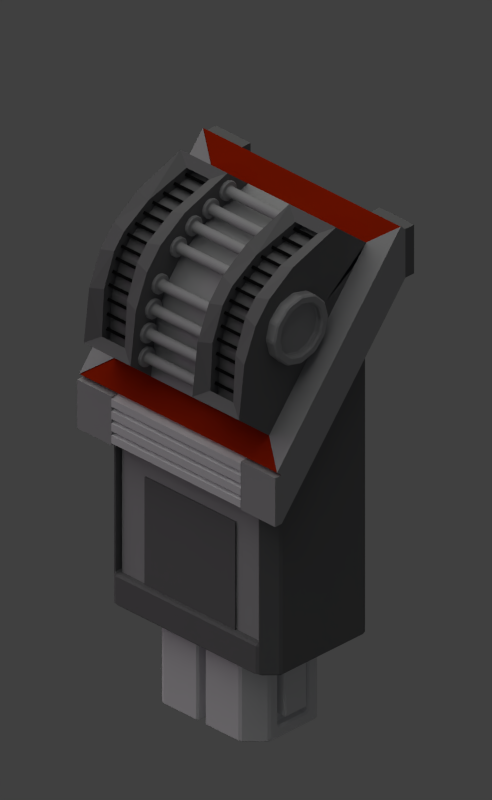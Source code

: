 # Source: nanite_limiter.blend  (saved by Blender 2.79.0; exported with 4.5.12 LTS)
import bpy
from mathutils import Matrix  # noqa: F401  (used for matrix-valued properties, if any)

bpy.ops.wm.read_factory_settings(use_empty=True)
scene = bpy.context.scene
scene.name = 'Scene'

# ---- collections
col_collection_1 = bpy.data.collections.new('Collection 1'); scene.collection.children.link(col_collection_1)

# ---- materials (node trees are filled in below, after node groups)
mat_material_004 = bpy.data.materials.new('Material.004')
mat_material_004.alpha_threshold = 0.0
mat_material_004.use_transparent_shadow = False
mat_material_004.diffuse_color = (0.4116, 0.4116, 0.4116, 1.0)
mat_material_004.roughness = 0.5
mat_material_006 = bpy.data.materials.new('Material.006')
mat_material_006.alpha_threshold = 0.0
mat_material_006.use_transparent_shadow = False
mat_material_006.roughness = 0.5
mat_material_003 = bpy.data.materials.new('Material.003')
mat_material_003.alpha_threshold = 0.0
mat_material_003.use_transparent_shadow = False
mat_material_003.diffuse_color = (0.1845, 0.1845, 0.1845, 1.0)
mat_material_003.roughness = 0.5
mat_material_003.line_color = (0.0, 0.0, 0.0, 1.0)
mat_material_001 = bpy.data.materials.new('Material.001')
mat_material_001.alpha_threshold = 0.0
mat_material_001.use_transparent_shadow = False
mat_material_001.diffuse_color = (0.005333, 0.005333, 0.005333, 1.0)
mat_material_001.roughness = 0.5
mat_material_001.specular_intensity = 0.2604
mat_material_001.line_color = (0.0, 0.0, 0.0, 1.0)
mat_material = bpy.data.materials.new('Material')
mat_material.alpha_threshold = 0.0
mat_material.use_transparent_shadow = False
mat_material.diffuse_color = (0.3694, 0.01778, 0.001009, 1.0)
mat_material.roughness = 0.5

# ---- material node trees

# ---- world
world_world = bpy.data.worlds.new('World'); scene.world = world_world
world_world.color = (0.05088, 0.05088, 0.05088)
world_world.use_sun_shadow = False
world_world.sun_shadow_jitter_overblur = 0.0
world_world.cycles.sampling_method = 'NONE'
world_world.cycles.sample_map_resolution = 256

# ---- cameras
cam_camera = bpy.data.cameras.new('Camera')
cam_camera.type = 'ORTHO'
cam_camera.clip_end = 100.0
cam_camera.lens = 35.0
cam_camera.sensor_width = 32.0
cam_camera.sensor_height = 18.0
cam_camera.ortho_scale = 3.0
cam_camera.dof.focus_distance = 0.0
cam_camera.dof.aperture_fstop = 128.0

# ---- lights
light_lamp_004 = bpy.data.lights.new('Lamp.004', 'POINT')
light_lamp_004.color = (0.4993, 0.6306, 1.0)
light_lamp_004.transmission_factor = 0.0
light_lamp_004.cutoff_distance = 30.0
light_lamp_004.use_shadow = False
light_lamp_004.energy = 20.0
light_lamp_004.shadow_buffer_clip_start = 1.001
light_lamp_004.shadow_soft_size = 1.0
light_lamp_004.shadow_maximum_resolution = 0.006
light_lamp_004.use_absolute_resolution = True
light_lamp_004.cycles.use_multiple_importance_sampling = False
light_lamp_001 = bpy.data.lights.new('Lamp.001', 'POINT')
light_lamp_001.color = (1.0, 0.448, 0.9342)
light_lamp_001.transmission_factor = 0.0
light_lamp_001.cutoff_distance = 30.0
light_lamp_001.energy = 100.0
light_lamp_001.shadow_buffer_clip_start = 1.001
light_lamp_001.shadow_soft_size = 1.0
light_lamp_001.shadow_maximum_resolution = 0.006
light_lamp_001.use_absolute_resolution = True
light_lamp_001.cycles.use_multiple_importance_sampling = False
light_sun = bpy.data.lights.new('Sun', 'SUN')
light_sun.transmission_factor = 0.0
light_sun.angle = 1.571
light_sun.energy = 1.0
light_sun.shadow_buffer_clip_start = 0.5
light_sun.shadow_soft_size = 1.0
light_sun.shadow_cascade_max_distance = 1000.0
light_sun.cycles.use_multiple_importance_sampling = False
light_lamp = bpy.data.lights.new('Lamp', 'POINT')
light_lamp.color = (0.8969, 1.0, 0.7172)
light_lamp.transmission_factor = 0.0
light_lamp.cutoff_distance = 30.0
light_lamp.energy = 100.0
light_lamp.shadow_buffer_clip_start = 1.001
light_lamp.shadow_soft_size = 1.0
light_lamp.shadow_maximum_resolution = 0.006
light_lamp.use_absolute_resolution = True
light_lamp.cycles.use_multiple_importance_sampling = False

# ---- meshes
me_cylinder_022 = bpy.data.meshes.new('Cylinder.022')
me_cylinder_022.from_pydata([(-6.878e-09, 0.0223, -0.1497), (-6.878e-09, 0.0223, 0.1497), (0.01115, 0.01931, 0.1497), (0.01115, 0.01931, -0.1497), (0.01931, 0.01115, 0.1497), (0.01931, 0.01115, -0.1497), (0.0223, -1.377e-07, 0.1497), (0.0223, -1.502e-07, -0.1497), (0.01931, -0.01115, 0.1497), (0.01931, -0.01115, -0.1497), (0.01115, -0.01931, 0.1497), (0.01115, -0.01931, -0.1497), (-3.512e-09, -0.0223, 0.1497), (-3.512e-09, -0.0223, -0.1497), (-0.01115, -0.01931, 0.1497), (-0.01115, -0.01931, -0.1497), (-0.01931, -0.01115, 0.1497), (-0.01931, -0.01115, -0.1497), (-0.0223, -1.471e-07, 0.1497), (-0.0223, -1.596e-07, -0.1497), (-0.01931, 0.01115, 0.1497), (-0.01931, 0.01115, -0.1497), (-0.01115, 0.01931, 0.1497), (-0.01115, 0.01931, -0.1497), (-6.583e-09, 0.04166, -0.225), (0.02083, 0.03608, -0.225), (0.02083, 0.03608, 0.225), (-6.583e-09, 0.04166, 0.225), (-6.583e-09, 0.04166, 0.1497), (0.02083, 0.03608, -0.1497), (0.03608, 0.02083, -0.225), (0.03608, 0.02083, 0.225), (0.03608, 0.02083, -0.1497), (0.04166, -1.486e-07, -0.225), (0.04166, -1.326e-07, 0.225), (0.04166, -1.465e-07, -0.1497), (0.03608, -0.02083, -0.225), (0.03608, -0.02083, 0.225), (0.03608, -0.02083, -0.1497), (0.02083, -0.03608, -0.225), (0.02083, -0.03608, 0.225), (0.02083, -0.03608, -0.1497), (-2.927e-10, -0.04166, -0.225), (-2.927e-10, -0.04166, 0.225), (-2.927e-10, -0.04166, -0.1497), (-0.02083, -0.03608, -0.225), (-0.02083, -0.03608, 0.225), (-0.02083, -0.03608, -0.1497), (-0.03608, -0.02083, -0.225), (-0.03608, -0.02083, 0.225), (-0.03608, -0.02083, -0.1497), (-0.04166, -1.661e-07, -0.225), (-0.04166, -1.501e-07, 0.225), (-0.04166, -1.64e-07, -0.1497), (-0.03608, 0.02083, -0.225), (-0.03608, 0.02083, 0.225), (-0.03608, 0.02083, -0.1497), (-0.02083, 0.03608, -0.225), (-0.02083, 0.03608, 0.225), (-0.02083, 0.03608, -0.1497), (-6.583e-09, 0.04166, -0.1497), (0.02083, 0.03608, 0.1497), (0.03608, 0.02083, 0.1497), (0.04166, -1.346e-07, 0.1497), (0.03608, -0.02083, 0.1497), (0.02083, -0.03608, 0.1497), (-2.927e-10, -0.04166, 0.1497), (-0.02083, -0.03608, 0.1497), (-0.03608, -0.02083, 0.1497), (-0.04166, -1.522e-07, 0.1497), (-0.03608, 0.02083, 0.1497), (-0.02083, 0.03608, 0.1497)], [], [(11, 13, 44, 41), (6, 4, 62, 63), (19, 21, 56, 53), (14, 12, 66, 67), (5, 7, 35, 32), (22, 20, 70, 71), (13, 15, 47, 44), (8, 6, 63, 64), (21, 23, 59, 56), (16, 14, 67, 68), (7, 9, 38, 35), (1, 22, 71, 28), (2, 1, 28, 61), (23, 22, 1, 0), (15, 17, 50, 47), (21, 20, 22, 23), (10, 8, 64, 65), (19, 18, 20, 21), (23, 0, 60, 59), (17, 16, 18, 19), (0, 3, 29, 60), (15, 14, 16, 17), (18, 16, 68, 69), (13, 12, 14, 15), (9, 11, 41, 38), (11, 10, 12, 13), (4, 2, 61, 62), (9, 8, 10, 11), (17, 19, 53, 50), (7, 6, 8, 9), (12, 10, 65, 66), (5, 4, 6, 7), (3, 5, 32, 29), (3, 2, 4, 5), (20, 18, 69, 70), (0, 1, 2, 3), (28, 27, 26, 61), (61, 26, 31, 62), (62, 31, 34, 63), (63, 34, 37, 64), (64, 37, 40, 65), (65, 40, 43, 66), (66, 43, 46, 67), (67, 46, 49, 68), (68, 49, 52, 69), (69, 52, 55, 70), (26, 27, 58, 55, 52, 49, 46, 43, 40, 37, 34, 31), (70, 55, 58, 71), (71, 58, 27, 28), (24, 25, 30, 33, 36, 39, 42, 45, 48, 51, 54, 57), (57, 59, 60, 24), (54, 56, 59, 57), (51, 53, 56, 54), (48, 50, 53, 51), (45, 47, 50, 48), (42, 44, 47, 45), (39, 41, 44, 42), (36, 38, 41, 39), (33, 35, 38, 36), (30, 32, 35, 33), (25, 29, 32, 30), (24, 60, 29, 25)])
me_cylinder_022.materials.append(mat_material_004)
me_cylinder_022.use_remesh_preserve_volume = False
me_cylinder_022.use_remesh_preserve_attributes = False
me_cylinder_022.use_mirror_vertex_groups = False
me_cylinder_022.update()
me_cylinder_021 = bpy.data.meshes.new('Cylinder.021')
me_cylinder_021.from_pydata([(-6.878e-09, 0.0223, -0.1497), (-6.878e-09, 0.0223, 0.1497), (0.01115, 0.01931, 0.1497), (0.01115, 0.01931, -0.1497), (0.01931, 0.01115, 0.1497), (0.01931, 0.01115, -0.1497), (0.0223, -1.377e-07, 0.1497), (0.0223, -1.502e-07, -0.1497), (0.01931, -0.01115, 0.1497), (0.01931, -0.01115, -0.1497), (0.01115, -0.01931, 0.1497), (0.01115, -0.01931, -0.1497), (-3.512e-09, -0.0223, 0.1497), (-3.512e-09, -0.0223, -0.1497), (-0.01115, -0.01931, 0.1497), (-0.01115, -0.01931, -0.1497), (-0.01931, -0.01115, 0.1497), (-0.01931, -0.01115, -0.1497), (-0.0223, -1.471e-07, 0.1497), (-0.0223, -1.596e-07, -0.1497), (-0.01931, 0.01115, 0.1497), (-0.01931, 0.01115, -0.1497), (-0.01115, 0.01931, 0.1497), (-0.01115, 0.01931, -0.1497), (-6.583e-09, 0.04166, -0.225), (0.02083, 0.03608, -0.225), (0.02083, 0.03608, 0.225), (-6.583e-09, 0.04166, 0.225), (-6.583e-09, 0.04166, 0.1497), (0.02083, 0.03608, -0.1497), (0.03608, 0.02083, -0.225), (0.03608, 0.02083, 0.225), (0.03608, 0.02083, -0.1497), (0.04166, -1.486e-07, -0.225), (0.04166, -1.326e-07, 0.225), (0.04166, -1.465e-07, -0.1497), (0.03608, -0.02083, -0.225), (0.03608, -0.02083, 0.225), (0.03608, -0.02083, -0.1497), (0.02083, -0.03608, -0.225), (0.02083, -0.03608, 0.225), (0.02083, -0.03608, -0.1497), (-2.927e-10, -0.04166, -0.225), (-2.927e-10, -0.04166, 0.225), (-2.927e-10, -0.04166, -0.1497), (-0.02083, -0.03608, -0.225), (-0.02083, -0.03608, 0.225), (-0.02083, -0.03608, -0.1497), (-0.03608, -0.02083, -0.225), (-0.03608, -0.02083, 0.225), (-0.03608, -0.02083, -0.1497), (-0.04166, -1.661e-07, -0.225), (-0.04166, -1.501e-07, 0.225), (-0.04166, -1.64e-07, -0.1497), (-0.03608, 0.02083, -0.225), (-0.03608, 0.02083, 0.225), (-0.03608, 0.02083, -0.1497), (-0.02083, 0.03608, -0.225), (-0.02083, 0.03608, 0.225), (-0.02083, 0.03608, -0.1497), (-6.583e-09, 0.04166, -0.1497), (0.02083, 0.03608, 0.1497), (0.03608, 0.02083, 0.1497), (0.04166, -1.346e-07, 0.1497), (0.03608, -0.02083, 0.1497), (0.02083, -0.03608, 0.1497), (-2.927e-10, -0.04166, 0.1497), (-0.02083, -0.03608, 0.1497), (-0.03608, -0.02083, 0.1497), (-0.04166, -1.522e-07, 0.1497), (-0.03608, 0.02083, 0.1497), (-0.02083, 0.03608, 0.1497)], [], [(11, 13, 44, 41), (6, 4, 62, 63), (19, 21, 56, 53), (14, 12, 66, 67), (5, 7, 35, 32), (22, 20, 70, 71), (13, 15, 47, 44), (8, 6, 63, 64), (21, 23, 59, 56), (16, 14, 67, 68), (7, 9, 38, 35), (1, 22, 71, 28), (2, 1, 28, 61), (23, 22, 1, 0), (15, 17, 50, 47), (21, 20, 22, 23), (10, 8, 64, 65), (19, 18, 20, 21), (23, 0, 60, 59), (17, 16, 18, 19), (0, 3, 29, 60), (15, 14, 16, 17), (18, 16, 68, 69), (13, 12, 14, 15), (9, 11, 41, 38), (11, 10, 12, 13), (4, 2, 61, 62), (9, 8, 10, 11), (17, 19, 53, 50), (7, 6, 8, 9), (12, 10, 65, 66), (5, 4, 6, 7), (3, 5, 32, 29), (3, 2, 4, 5), (20, 18, 69, 70), (0, 1, 2, 3), (28, 27, 26, 61), (61, 26, 31, 62), (62, 31, 34, 63), (63, 34, 37, 64), (64, 37, 40, 65), (65, 40, 43, 66), (66, 43, 46, 67), (67, 46, 49, 68), (68, 49, 52, 69), (69, 52, 55, 70), (26, 27, 58, 55, 52, 49, 46, 43, 40, 37, 34, 31), (70, 55, 58, 71), (71, 58, 27, 28), (24, 25, 30, 33, 36, 39, 42, 45, 48, 51, 54, 57), (57, 59, 60, 24), (54, 56, 59, 57), (51, 53, 56, 54), (48, 50, 53, 51), (45, 47, 50, 48), (42, 44, 47, 45), (39, 41, 44, 42), (36, 38, 41, 39), (33, 35, 38, 36), (30, 32, 35, 33), (25, 29, 32, 30), (24, 60, 29, 25)])
me_cylinder_021.materials.append(mat_material_004)
me_cylinder_021.use_remesh_preserve_volume = False
me_cylinder_021.use_remesh_preserve_attributes = False
me_cylinder_021.use_mirror_vertex_groups = False
me_cylinder_021.update()
me_cylinder_020 = bpy.data.meshes.new('Cylinder.020')
me_cylinder_020.from_pydata([(-6.878e-09, 0.0223, -0.1497), (-6.878e-09, 0.0223, 0.1497), (0.01115, 0.01931, 0.1497), (0.01115, 0.01931, -0.1497), (0.01931, 0.01115, 0.1497), (0.01931, 0.01115, -0.1497), (0.0223, -1.377e-07, 0.1497), (0.0223, -1.502e-07, -0.1497), (0.01931, -0.01115, 0.1497), (0.01931, -0.01115, -0.1497), (0.01115, -0.01931, 0.1497), (0.01115, -0.01931, -0.1497), (-3.512e-09, -0.0223, 0.1497), (-3.512e-09, -0.0223, -0.1497), (-0.01115, -0.01931, 0.1497), (-0.01115, -0.01931, -0.1497), (-0.01931, -0.01115, 0.1497), (-0.01931, -0.01115, -0.1497), (-0.0223, -1.471e-07, 0.1497), (-0.0223, -1.596e-07, -0.1497), (-0.01931, 0.01115, 0.1497), (-0.01931, 0.01115, -0.1497), (-0.01115, 0.01931, 0.1497), (-0.01115, 0.01931, -0.1497), (-6.583e-09, 0.04166, -0.225), (0.02083, 0.03608, -0.225), (0.02083, 0.03608, 0.225), (-6.583e-09, 0.04166, 0.225), (-6.583e-09, 0.04166, 0.1497), (0.02083, 0.03608, -0.1497), (0.03608, 0.02083, -0.225), (0.03608, 0.02083, 0.225), (0.03608, 0.02083, -0.1497), (0.04166, -1.486e-07, -0.225), (0.04166, -1.326e-07, 0.225), (0.04166, -1.465e-07, -0.1497), (0.03608, -0.02083, -0.225), (0.03608, -0.02083, 0.225), (0.03608, -0.02083, -0.1497), (0.02083, -0.03608, -0.225), (0.02083, -0.03608, 0.225), (0.02083, -0.03608, -0.1497), (-2.927e-10, -0.04166, -0.225), (-2.927e-10, -0.04166, 0.225), (-2.927e-10, -0.04166, -0.1497), (-0.02083, -0.03608, -0.225), (-0.02083, -0.03608, 0.225), (-0.02083, -0.03608, -0.1497), (-0.03608, -0.02083, -0.225), (-0.03608, -0.02083, 0.225), (-0.03608, -0.02083, -0.1497), (-0.04166, -1.661e-07, -0.225), (-0.04166, -1.501e-07, 0.225), (-0.04166, -1.64e-07, -0.1497), (-0.03608, 0.02083, -0.225), (-0.03608, 0.02083, 0.225), (-0.03608, 0.02083, -0.1497), (-0.02083, 0.03608, -0.225), (-0.02083, 0.03608, 0.225), (-0.02083, 0.03608, -0.1497), (-6.583e-09, 0.04166, -0.1497), (0.02083, 0.03608, 0.1497), (0.03608, 0.02083, 0.1497), (0.04166, -1.346e-07, 0.1497), (0.03608, -0.02083, 0.1497), (0.02083, -0.03608, 0.1497), (-2.927e-10, -0.04166, 0.1497), (-0.02083, -0.03608, 0.1497), (-0.03608, -0.02083, 0.1497), (-0.04166, -1.522e-07, 0.1497), (-0.03608, 0.02083, 0.1497), (-0.02083, 0.03608, 0.1497)], [], [(11, 13, 44, 41), (6, 4, 62, 63), (19, 21, 56, 53), (14, 12, 66, 67), (5, 7, 35, 32), (22, 20, 70, 71), (13, 15, 47, 44), (8, 6, 63, 64), (21, 23, 59, 56), (16, 14, 67, 68), (7, 9, 38, 35), (1, 22, 71, 28), (2, 1, 28, 61), (23, 22, 1, 0), (15, 17, 50, 47), (21, 20, 22, 23), (10, 8, 64, 65), (19, 18, 20, 21), (23, 0, 60, 59), (17, 16, 18, 19), (0, 3, 29, 60), (15, 14, 16, 17), (18, 16, 68, 69), (13, 12, 14, 15), (9, 11, 41, 38), (11, 10, 12, 13), (4, 2, 61, 62), (9, 8, 10, 11), (17, 19, 53, 50), (7, 6, 8, 9), (12, 10, 65, 66), (5, 4, 6, 7), (3, 5, 32, 29), (3, 2, 4, 5), (20, 18, 69, 70), (0, 1, 2, 3), (28, 27, 26, 61), (61, 26, 31, 62), (62, 31, 34, 63), (63, 34, 37, 64), (64, 37, 40, 65), (65, 40, 43, 66), (66, 43, 46, 67), (67, 46, 49, 68), (68, 49, 52, 69), (69, 52, 55, 70), (26, 27, 58, 55, 52, 49, 46, 43, 40, 37, 34, 31), (70, 55, 58, 71), (71, 58, 27, 28), (24, 25, 30, 33, 36, 39, 42, 45, 48, 51, 54, 57), (57, 59, 60, 24), (54, 56, 59, 57), (51, 53, 56, 54), (48, 50, 53, 51), (45, 47, 50, 48), (42, 44, 47, 45), (39, 41, 44, 42), (36, 38, 41, 39), (33, 35, 38, 36), (30, 32, 35, 33), (25, 29, 32, 30), (24, 60, 29, 25)])
me_cylinder_020.materials.append(mat_material_004)
me_cylinder_020.use_remesh_preserve_volume = False
me_cylinder_020.use_remesh_preserve_attributes = False
me_cylinder_020.use_mirror_vertex_groups = False
me_cylinder_020.update()
me_cube_070 = bpy.data.meshes.new('Cube.070')
me_cube_070.from_pydata([(-0.2863, -0.3793, -0.3038), (-0.2863, -0.3793, -0.1687), (-0.2863, 0.3793, -0.3038), (-0.2863, 0.3793, -0.1687), (0.2863, -0.3793, -0.3038), (0.2863, -0.3793, -0.1687), (0.2863, 0.3793, -0.3038), (0.2863, 0.3793, -0.1687), (-0.2863, 0.1264, -0.3038), (-0.2863, -0.1264, -0.3038), (-0.2863, -0.1264, -0.1687), (-0.2863, 0.1264, -0.1687), (0.2863, -0.1264, -0.3038), (0.2863, 0.1264, -0.3038), (0.2863, 0.1264, -0.1687), (0.2863, -0.1264, -0.1687), (-0.2049, 0.01742, -0.3038), (-0.2049, -0.01742, -0.3038), (0.2049, -0.01742, -0.3038), (0.2049, 0.01742, -0.3038), (-0.2049, -0.01742, -0.6959), (0.2049, 0.01742, -0.6959), (-0.2049, 0.01742, -0.6959), (0.2049, -0.01742, -0.6959), (-0.1258, 0.2851, -0.3038), (-0.2049, 0.2059, -0.3038), (-0.2567, 0.345, -0.3038), (-0.2049, -0.2059, -0.3038), (-0.1258, -0.2851, -0.3038), (-0.2567, -0.345, -0.3038), (0.2049, 0.2059, -0.3038), (0.1258, 0.2851, -0.3038), (0.2567, 0.345, -0.3038), (0.1258, -0.2851, -0.3038), (0.2049, -0.2059, -0.3038), (0.2567, -0.345, -0.3038), (-0.1258, -0.2851, -0.6959), (-0.2049, -0.2059, -0.6959), (0.1258, 0.2851, -0.6959), (0.2049, 0.2059, -0.6959), (-0.2049, 0.2059, -0.6959), (-0.1258, 0.2851, -0.6959), (0.2049, -0.2059, -0.6959), (0.1258, -0.2851, -0.6959), (-0.2218, -0.4429, -0.3038), (-0.2218, -0.4429, -0.1687), (-0.2218, 0.4429, -0.1687), (-0.2218, 0.4429, -0.3038), (0.2218, 0.4429, -0.3038), (0.2218, 0.4429, -0.1687), (0.2218, -0.4429, -0.1687), (0.2218, -0.4429, -0.3038), (-0.2863, 0.3793, 0.5964), (0.2863, 0.3793, 1.123), (0.2863, -0.3793, 1.123), (-0.2863, -0.3793, 0.5964), (-0.2218, 0.4429, 0.5964), (0.2218, 0.4429, 1.123), (0.2218, -0.4429, 1.123), (-0.2218, -0.4429, 0.5964), (-0.07784, -0.2851, -0.6437), (-0.07784, -0.2851, -0.3559), (0.07784, -0.2851, -0.3559), (0.07784, -0.2851, -0.6437), (-0.07784, 0.2851, -0.3559), (-0.07784, 0.2851, -0.6437), (0.07784, 0.2851, -0.6437), (0.07784, 0.2851, -0.3559), (-0.07784, -0.244, -0.6437), (-0.07784, -0.244, -0.3559), (0.07784, -0.244, -0.3559), (0.07784, -0.244, -0.6437), (-0.07784, 0.244, -0.3559), (-0.07784, 0.244, -0.6437), (0.07784, 0.244, -0.6437), (0.07784, 0.244, -0.3559), (-0.05934, -0.244, -0.6095), (-0.05934, -0.244, -0.3901), (0.05934, -0.244, -0.3901), (0.05934, -0.244, -0.6095), (-0.05934, 0.244, -0.3901), (-0.05934, 0.244, -0.6095), (0.05934, 0.244, -0.6095), (0.05934, 0.244, -0.3901), (-0.05934, -0.301, -0.6095), (-0.05934, -0.301, -0.3901), (0.05934, -0.301, -0.3901), (0.05934, -0.301, -0.6095), (-0.05934, 0.301, -0.3901), (-0.05934, 0.301, -0.6095), (0.05934, 0.301, -0.6095), (0.05934, 0.301, -0.3901)], [], [(8, 11, 3, 2), (0, 4, 51, 44), (12, 15, 5, 4), (1, 0, 44, 45), (0, 9, 17, 27, 29), (15, 10, 1, 5), (20, 23, 42, 43, 36, 37), (8, 2, 26, 25, 16), (16, 25, 40, 22), (18, 34, 42, 23), (12, 4, 35, 34, 18), (13, 12, 18, 19), (36, 43, 63, 60), (9, 8, 16, 17), (4, 0, 29, 28, 33, 35), (16, 19, 18, 17), (7, 3, 11, 14), (14, 11, 10, 15), (6, 7, 14, 13), (13, 14, 15, 12), (0, 1, 10, 9), (9, 10, 11, 8), (40, 41, 38, 39, 21, 22), (27, 17, 20, 37), (17, 18, 23, 20), (30, 19, 21, 39), (2, 6, 32, 31, 24, 26), (19, 16, 22, 21), (6, 13, 19, 30, 32), (24, 25, 26), (27, 28, 29), (30, 31, 32), (33, 34, 35), (36, 28, 27, 37), (33, 43, 42, 34), (24, 41, 40, 25), (30, 39, 38, 31), (43, 33, 62, 63), (47, 46, 49, 48), (51, 50, 45, 44), (7, 6, 48, 49), (6, 2, 47, 48), (45, 50, 58, 59), (4, 5, 50, 51), (1, 45, 59, 55), (2, 3, 46, 47), (54, 55, 59, 58), (52, 53, 57, 56), (50, 5, 54, 58), (49, 46, 56, 57), (7, 49, 57, 53), (5, 1, 55, 54), (46, 3, 52, 56), (3, 7, 53, 52), (61, 60, 68, 69), (65, 64, 72, 73), (24, 31, 67, 64), (28, 36, 60, 61), (41, 24, 64, 65), (38, 41, 65, 66), (33, 28, 61, 62), (31, 38, 66, 67), (60, 63, 71, 68), (66, 65, 73, 74), (67, 66, 74, 75), (63, 62, 70, 71), (62, 61, 69, 70), (64, 67, 75, 72), (71, 70, 78, 79), (75, 74, 82, 83), (74, 73, 81, 82), (68, 71, 79, 76), (69, 68, 76, 77), (73, 72, 80, 81), (72, 75, 83, 80), (70, 69, 77, 78), (80, 83, 91, 88), (78, 77, 85, 86), (86, 85, 84, 87), (88, 91, 90, 89), (81, 80, 88, 89), (77, 76, 84, 85), (76, 79, 87, 84), (82, 81, 89, 90), (83, 82, 90, 91), (79, 78, 86, 87)])
me_cube_070.polygons.foreach_set('material_index', [1, 1, 1, 1, 1, 1, 0, 1, 0, 0, 1, 1, 0, 1, 1, 0, 1, 1, 1, 1, 1, 1, 0, 0, 0, 0, 1, 0, 1, 0, 0, 0, 0, 0, 0, 0, 0, 0, 1, 1, 1, 1, 1, 1, 1, 1, 1, 1, 1, 1, 1, 1, 1, 1, 0, 0, 1, 0, 0, 0, 1, 0, 0, 0, 0, 0, 1, 1, 0, 0, 0, 0, 0, 0, 1, 1, 1, 1, 0, 0, 0, 0, 0, 0, 0, 0])
me_cube_070.materials.append(mat_material_006)
me_cube_070.materials.append(mat_material_003)
me_cube_070.use_remesh_preserve_volume = False
me_cube_070.use_remesh_preserve_attributes = False
me_cube_070.use_mirror_vertex_groups = False
me_cube_070.update()
me_cylinder_023 = bpy.data.meshes.new('Cylinder.023')
me_cylinder_023.from_pydata([(-7.193e-09, 0.1454, -0.04885), (-7.193e-09, 0.1454, 0.04885), (0.07268, 0.1259, -0.04885), (0.07268, 0.1259, 0.04885), (0.1259, 0.07268, -0.04885), (0.1259, 0.07268, 0.04885), (0.1454, -1.401e-07, -0.04885), (0.1454, -1.485e-07, 0.04885), (0.1259, -0.07268, -0.04885), (0.1259, -0.07268, 0.04885), (0.07268, -0.1259, -0.04885), (0.07268, -0.1259, 0.04885), (1.476e-08, -0.1454, -0.04885), (1.476e-08, -0.1454, 0.04885), (-0.07268, -0.1259, -0.04885), (-0.07268, -0.1259, 0.04885), (-0.1259, -0.07268, -0.04885), (-0.1259, -0.07268, 0.04885), (-0.1454, -2.013e-07, -0.04885), (-0.1454, -2.097e-07, 0.04885), (-0.1259, 0.07268, -0.04885), (-0.1259, 0.07268, 0.04885), (-0.07268, 0.1259, -0.04885), (-0.07268, 0.1259, 0.04885), (0.055, 0.09526, 0.04885), (-7.665e-09, 0.11, 0.04885), (0.09526, 0.055, 0.04885), (0.11, -1.536e-07, 0.04885), (0.09526, -0.055, 0.04885), (0.055, -0.09526, 0.04885), (8.944e-09, -0.11, 0.04885), (-0.055, -0.09526, 0.04885), (-0.09526, -0.055, 0.04885), (-0.11, -2e-07, 0.04885), (-0.09526, 0.055, 0.04885), (-0.055, 0.09526, 0.04885), (0.055, 0.09526, 0.0207), (-7.806e-09, 0.11, 0.0207), (0.09526, 0.055, 0.0207), (0.11, -1.591e-07, 0.0207), (0.09526, -0.055, 0.0207), (0.055, -0.09526, 0.0207), (8.803e-09, -0.11, 0.0207), (-0.055, -0.09526, 0.0207), (-0.09526, -0.055, 0.0207), (-0.11, -2.055e-07, 0.0207), (-0.09526, 0.055, 0.0207), (-0.055, 0.09526, 0.0207)], [], [(0, 1, 3, 2), (2, 3, 5, 4), (4, 5, 7, 6), (6, 7, 9, 8), (8, 9, 11, 10), (10, 11, 13, 12), (12, 13, 15, 14), (14, 15, 17, 16), (16, 17, 19, 18), (18, 19, 21, 20), (23, 21, 34, 35), (20, 21, 23, 22), (22, 23, 1, 0), (0, 2, 4, 6, 8, 10, 12, 14, 16, 18, 20, 22), (28, 27, 39, 40), (5, 3, 24, 26), (21, 19, 33, 34), (19, 17, 32, 33), (17, 15, 31, 32), (15, 13, 30, 31), (13, 11, 29, 30), (11, 9, 28, 29), (9, 7, 27, 28), (1, 23, 35, 25), (3, 1, 25, 24), (7, 5, 26, 27), (36, 37, 47, 46, 45, 44, 43, 42, 41, 40, 39, 38), (35, 34, 46, 47), (24, 25, 37, 36), (32, 31, 43, 44), (29, 28, 40, 41), (25, 35, 47, 37), (26, 24, 36, 38), (33, 32, 44, 45), (30, 29, 41, 42), (27, 26, 38, 39), (34, 33, 45, 46), (31, 30, 42, 43)])
me_cylinder_023.materials.append(mat_material_004)
me_cylinder_023.use_remesh_preserve_volume = False
me_cylinder_023.use_remesh_preserve_attributes = False
me_cylinder_023.use_mirror_vertex_groups = False
me_cylinder_023.update()
me_cylinder_018 = bpy.data.meshes.new('Cylinder.018')
me_cylinder_018.from_pydata([(-6.878e-09, 0.0223, -0.1497), (-6.878e-09, 0.0223, 0.1497), (0.01115, 0.01931, 0.1497), (0.01115, 0.01931, -0.1497), (0.01931, 0.01115, 0.1497), (0.01931, 0.01115, -0.1497), (0.0223, -1.377e-07, 0.1497), (0.0223, -1.502e-07, -0.1497), (0.01931, -0.01115, 0.1497), (0.01931, -0.01115, -0.1497), (0.01115, -0.01931, 0.1497), (0.01115, -0.01931, -0.1497), (-3.512e-09, -0.0223, 0.1497), (-3.512e-09, -0.0223, -0.1497), (-0.01115, -0.01931, 0.1497), (-0.01115, -0.01931, -0.1497), (-0.01931, -0.01115, 0.1497), (-0.01931, -0.01115, -0.1497), (-0.0223, -1.471e-07, 0.1497), (-0.0223, -1.596e-07, -0.1497), (-0.01931, 0.01115, 0.1497), (-0.01931, 0.01115, -0.1497), (-0.01115, 0.01931, 0.1497), (-0.01115, 0.01931, -0.1497), (-6.583e-09, 0.04166, -0.225), (0.02083, 0.03608, -0.225), (0.02083, 0.03608, 0.225), (-6.583e-09, 0.04166, 0.225), (-6.583e-09, 0.04166, 0.1497), (0.02083, 0.03608, -0.1497), (0.03608, 0.02083, -0.225), (0.03608, 0.02083, 0.225), (0.03608, 0.02083, -0.1497), (0.04166, -1.486e-07, -0.225), (0.04166, -1.326e-07, 0.225), (0.04166, -1.465e-07, -0.1497), (0.03608, -0.02083, -0.225), (0.03608, -0.02083, 0.225), (0.03608, -0.02083, -0.1497), (0.02083, -0.03608, -0.225), (0.02083, -0.03608, 0.225), (0.02083, -0.03608, -0.1497), (-2.927e-10, -0.04166, -0.225), (-2.927e-10, -0.04166, 0.225), (-2.927e-10, -0.04166, -0.1497), (-0.02083, -0.03608, -0.225), (-0.02083, -0.03608, 0.225), (-0.02083, -0.03608, -0.1497), (-0.03608, -0.02083, -0.225), (-0.03608, -0.02083, 0.225), (-0.03608, -0.02083, -0.1497), (-0.04166, -1.661e-07, -0.225), (-0.04166, -1.501e-07, 0.225), (-0.04166, -1.64e-07, -0.1497), (-0.03608, 0.02083, -0.225), (-0.03608, 0.02083, 0.225), (-0.03608, 0.02083, -0.1497), (-0.02083, 0.03608, -0.225), (-0.02083, 0.03608, 0.225), (-0.02083, 0.03608, -0.1497), (-6.583e-09, 0.04166, -0.1497), (0.02083, 0.03608, 0.1497), (0.03608, 0.02083, 0.1497), (0.04166, -1.346e-07, 0.1497), (0.03608, -0.02083, 0.1497), (0.02083, -0.03608, 0.1497), (-2.927e-10, -0.04166, 0.1497), (-0.02083, -0.03608, 0.1497), (-0.03608, -0.02083, 0.1497), (-0.04166, -1.522e-07, 0.1497), (-0.03608, 0.02083, 0.1497), (-0.02083, 0.03608, 0.1497)], [], [(11, 13, 44, 41), (6, 4, 62, 63), (19, 21, 56, 53), (14, 12, 66, 67), (5, 7, 35, 32), (22, 20, 70, 71), (13, 15, 47, 44), (8, 6, 63, 64), (21, 23, 59, 56), (16, 14, 67, 68), (7, 9, 38, 35), (1, 22, 71, 28), (2, 1, 28, 61), (23, 22, 1, 0), (15, 17, 50, 47), (21, 20, 22, 23), (10, 8, 64, 65), (19, 18, 20, 21), (23, 0, 60, 59), (17, 16, 18, 19), (0, 3, 29, 60), (15, 14, 16, 17), (18, 16, 68, 69), (13, 12, 14, 15), (9, 11, 41, 38), (11, 10, 12, 13), (4, 2, 61, 62), (9, 8, 10, 11), (17, 19, 53, 50), (7, 6, 8, 9), (12, 10, 65, 66), (5, 4, 6, 7), (3, 5, 32, 29), (3, 2, 4, 5), (20, 18, 69, 70), (0, 1, 2, 3), (28, 27, 26, 61), (61, 26, 31, 62), (62, 31, 34, 63), (63, 34, 37, 64), (64, 37, 40, 65), (65, 40, 43, 66), (66, 43, 46, 67), (67, 46, 49, 68), (68, 49, 52, 69), (69, 52, 55, 70), (26, 27, 58, 55, 52, 49, 46, 43, 40, 37, 34, 31), (70, 55, 58, 71), (71, 58, 27, 28), (24, 25, 30, 33, 36, 39, 42, 45, 48, 51, 54, 57), (57, 59, 60, 24), (54, 56, 59, 57), (51, 53, 56, 54), (48, 50, 53, 51), (45, 47, 50, 48), (42, 44, 47, 45), (39, 41, 44, 42), (36, 38, 41, 39), (33, 35, 38, 36), (30, 32, 35, 33), (25, 29, 32, 30), (24, 60, 29, 25)])
me_cylinder_018.materials.append(mat_material_004)
me_cylinder_018.use_remesh_preserve_volume = False
me_cylinder_018.use_remesh_preserve_attributes = False
me_cylinder_018.use_mirror_vertex_groups = False
me_cylinder_018.update()
me_cube_071 = bpy.data.meshes.new('Cube.071')
me_cube_071.from_pydata([(-0.006047, -0.1032, -0.1032), (-0.006047, -0.1032, 0.1032), (-0.006047, 0.1032, -0.1032), (-0.006047, 0.1032, 0.1032), (0.006047, -0.1032, -0.1032), (0.006047, -0.1032, 0.1032), (0.006047, 0.1032, -0.1032), (0.006047, 0.1032, 0.1032), (-0.05605, -0.1032, -0.1032), (-0.05605, -0.1032, 0.1032), (-0.05605, 0.1032, -0.1032), (-0.05605, 0.1032, 0.1032), (-0.04395, -0.1032, -0.1032), (-0.04395, -0.1032, 0.1032), (-0.04395, 0.1032, -0.1032), (-0.04395, 0.1032, 0.1032), (-0.106, -0.1032, -0.1032), (-0.106, -0.1032, 0.1032), (-0.106, 0.1032, -0.1032), (-0.106, 0.1032, 0.1032), (-0.09395, -0.1032, -0.1032), (-0.09395, -0.1032, 0.1032), (-0.09395, 0.1032, -0.1032), (-0.09395, 0.1032, 0.1032), (-0.156, -0.1032, -0.1032), (-0.156, -0.1032, 0.1032), (-0.156, 0.1032, -0.1032), (-0.156, 0.1032, 0.1032), (-0.144, -0.1032, -0.1032), (-0.144, -0.1032, 0.1032), (-0.144, 0.1032, -0.1032), (-0.144, 0.1032, 0.1032), (-0.206, -0.1032, -0.1032), (-0.206, -0.1032, 0.1032), (-0.206, 0.1032, -0.1032), (-0.206, 0.1032, 0.1032), (-0.194, -0.1032, -0.1032), (-0.194, -0.1032, 0.1032), (-0.194, 0.1032, -0.1032), (-0.194, 0.1032, 0.1032), (-0.256, -0.1032, -0.1032), (-0.256, -0.1032, 0.1032), (-0.256, 0.1032, -0.1032), (-0.256, 0.1032, 0.1032), (-0.244, -0.1032, -0.1032), (-0.244, -0.1032, 0.1032), (-0.244, 0.1032, -0.1032), (-0.244, 0.1032, 0.1032), (-0.306, -0.1032, -0.1032), (-0.306, -0.1032, 0.1032), (-0.306, 0.1032, -0.1032), (-0.306, 0.1032, 0.1032), (-0.294, -0.1032, -0.1032), (-0.294, -0.1032, 0.1032), (-0.294, 0.1032, -0.1032), (-0.294, 0.1032, 0.1032), (-0.356, -0.1032, -0.1032), (-0.356, -0.1032, 0.1032), (-0.356, 0.1032, -0.1032), (-0.356, 0.1032, 0.1032), (-0.344, -0.1032, -0.1032), (-0.344, -0.1032, 0.1032), (-0.344, 0.1032, -0.1032), (-0.344, 0.1032, 0.1032), (-0.406, -0.1032, -0.1032), (-0.406, -0.1032, 0.1032), (-0.406, 0.1032, -0.1032), (-0.406, 0.1032, 0.1032), (-0.394, -0.1032, -0.1032), (-0.394, -0.1032, 0.1032), (-0.394, 0.1032, -0.1032), (-0.394, 0.1032, 0.1032), (-0.456, -0.1032, -0.1032), (-0.456, -0.1032, 0.1032), (-0.456, 0.1032, -0.1032), (-0.456, 0.1032, 0.1032), (-0.444, -0.1032, -0.1032), (-0.444, -0.1032, 0.1032), (-0.444, 0.1032, -0.1032), (-0.444, 0.1032, 0.1032), (-0.506, -0.1032, -0.1032), (-0.506, -0.1032, 0.1032), (-0.506, 0.1032, -0.1032), (-0.506, 0.1032, 0.1032), (-0.494, -0.1032, -0.1032), (-0.494, -0.1032, 0.1032), (-0.494, 0.1032, -0.1032), (-0.494, 0.1032, 0.1032), (-0.556, -0.1032, -0.1032), (-0.556, -0.1032, 0.1032), (-0.556, 0.1032, -0.1032), (-0.556, 0.1032, 0.1032), (-0.544, -0.1032, -0.1032), (-0.544, -0.1032, 0.1032), (-0.544, 0.1032, -0.1032), (-0.544, 0.1032, 0.1032), (-0.606, -0.1032, -0.1032), (-0.606, -0.1032, 0.1032), (-0.606, 0.1032, -0.1032), (-0.606, 0.1032, 0.1032), (-0.594, -0.1032, -0.1032), (-0.594, -0.1032, 0.1032), (-0.594, 0.1032, -0.1032), (-0.594, 0.1032, 0.1032), (-0.656, -0.1032, -0.1032), (-0.656, -0.1032, 0.1032), (-0.656, 0.1032, -0.1032), (-0.656, 0.1032, 0.1032), (-0.644, -0.1032, -0.1032), (-0.644, -0.1032, 0.1032), (-0.644, 0.1032, -0.1032), (-0.644, 0.1032, 0.1032), (-0.05605, -0.1032, 0.1395), (-0.05605, 0.1032, 0.1395), (-0.04395, 0.1032, 0.1395), (-0.04395, -0.1032, 0.1395), (-0.106, -0.1032, 0.1714), (-0.106, 0.1032, 0.1714), (-0.09395, 0.1032, 0.1714), (-0.09395, -0.1032, 0.1714), (-0.156, -0.1032, 0.2034), (-0.156, 0.1032, 0.2034), (-0.144, 0.1032, 0.2034), (-0.144, -0.1032, 0.2034), (-0.206, -0.1032, 0.2245), (-0.206, 0.1032, 0.2245), (-0.194, 0.1032, 0.2245), (-0.194, -0.1032, 0.2245), (-0.256, -0.1032, 0.2398), (-0.256, 0.1032, 0.2398), (-0.244, 0.1032, 0.2398), (-0.244, -0.1032, 0.2398), (-0.306, -0.1032, 0.2529), (-0.306, 0.1032, 0.2529), (-0.294, 0.1032, 0.2529), (-0.294, -0.1032, 0.2529), (-0.356, -0.1032, 0.2529), (-0.356, 0.1032, 0.2529), (-0.344, 0.1032, 0.2529), (-0.344, -0.1032, 0.2529), (-0.406, -0.1032, 0.2483), (-0.406, 0.1032, 0.2483), (-0.394, 0.1032, 0.2483), (-0.394, -0.1032, 0.2483), (-0.456, -0.1032, 0.2291), (-0.456, 0.1032, 0.2291), (-0.444, 0.1032, 0.2291), (-0.444, -0.1032, 0.2291), (-0.506, -0.1032, 0.2137), (-0.506, 0.1032, 0.2137), (-0.494, 0.1032, 0.2137), (-0.494, -0.1032, 0.2137), (-0.556, -0.1032, 0.1784), (-0.556, 0.1032, 0.1784), (-0.544, 0.1032, 0.1784), (-0.544, -0.1032, 0.1784), (-0.606, -0.1032, 0.1415), (-0.606, 0.1032, 0.1415), (-0.594, 0.1032, 0.1415), (-0.594, -0.1032, 0.1415)], [], [(0, 1, 3, 2), (2, 3, 7, 6), (6, 7, 5, 4), (4, 5, 1, 0), (2, 6, 4, 0), (7, 3, 1, 5), (8, 9, 11, 10), (10, 11, 15, 14), (14, 15, 13, 12), (12, 13, 9, 8), (10, 14, 12, 8), (15, 11, 113, 114), (16, 17, 19, 18), (18, 19, 23, 22), (22, 23, 21, 20), (20, 21, 17, 16), (18, 22, 20, 16), (21, 23, 118, 119), (24, 25, 27, 26), (26, 27, 31, 30), (30, 31, 29, 28), (28, 29, 25, 24), (26, 30, 28, 24), (25, 29, 123, 120), (32, 33, 35, 34), (34, 35, 39, 38), (38, 39, 37, 36), (36, 37, 33, 32), (34, 38, 36, 32), (37, 39, 126, 127), (40, 41, 43, 42), (42, 43, 47, 46), (46, 47, 45, 44), (44, 45, 41, 40), (42, 46, 44, 40), (47, 43, 129, 130), (48, 49, 51, 50), (50, 51, 55, 54), (54, 55, 53, 52), (52, 53, 49, 48), (50, 54, 52, 48), (53, 55, 134, 135), (56, 57, 59, 58), (58, 59, 63, 62), (62, 63, 61, 60), (60, 61, 57, 56), (58, 62, 60, 56), (63, 59, 137, 138), (64, 65, 67, 66), (66, 67, 71, 70), (70, 71, 69, 68), (68, 69, 65, 64), (66, 70, 68, 64), (67, 65, 140, 141), (72, 73, 75, 74), (74, 75, 79, 78), (78, 79, 77, 76), (76, 77, 73, 72), (74, 78, 76, 72), (79, 75, 145, 146), (80, 81, 83, 82), (82, 83, 87, 86), (86, 87, 85, 84), (84, 85, 81, 80), (82, 86, 84, 80), (83, 81, 148, 149), (88, 89, 91, 90), (90, 91, 95, 94), (94, 95, 93, 92), (92, 93, 89, 88), (90, 94, 92, 88), (93, 95, 154, 155), (96, 97, 99, 98), (98, 99, 103, 102), (102, 103, 101, 100), (100, 101, 97, 96), (98, 102, 100, 96), (99, 97, 156, 157), (104, 105, 107, 106), (106, 107, 111, 110), (110, 111, 109, 108), (108, 109, 105, 104), (106, 110, 108, 104), (111, 107, 105, 109), (114, 113, 112, 115), (13, 15, 114, 115), (11, 9, 112, 113), (9, 13, 115, 112), (118, 117, 116, 119), (19, 17, 116, 117), (17, 21, 119, 116), (23, 19, 117, 118), (122, 121, 120, 123), (31, 27, 121, 122), (29, 31, 122, 123), (27, 25, 120, 121), (126, 125, 124, 127), (35, 33, 124, 125), (33, 37, 127, 124), (39, 35, 125, 126), (130, 129, 128, 131), (45, 47, 130, 131), (43, 41, 128, 129), (41, 45, 131, 128), (134, 133, 132, 135), (51, 49, 132, 133), (49, 53, 135, 132), (55, 51, 133, 134), (138, 137, 136, 139), (61, 63, 138, 139), (59, 57, 136, 137), (57, 61, 139, 136), (142, 141, 140, 143), (65, 69, 143, 140), (71, 67, 141, 142), (69, 71, 142, 143), (146, 145, 144, 147), (77, 79, 146, 147), (75, 73, 144, 145), (73, 77, 147, 144), (150, 149, 148, 151), (81, 85, 151, 148), (87, 83, 149, 150), (85, 87, 150, 151), (154, 153, 152, 155), (91, 89, 152, 153), (89, 93, 155, 152), (95, 91, 153, 154), (158, 157, 156, 159), (97, 101, 159, 156), (103, 99, 157, 158), (101, 103, 158, 159)])
me_cube_071.materials.append(mat_material_001)
me_cube_071.use_remesh_preserve_volume = False
me_cube_071.use_remesh_preserve_attributes = False
me_cube_071.use_mirror_vertex_groups = False
me_cube_071.update()
me_cylinder_012 = bpy.data.meshes.new('Cylinder.012')
me_cylinder_012.from_pydata([(0.1914, 0.6592, 0.8225), (0.1914, -0.07615, 0.8225), (-0.2681, 0.6592, 0.2634), (-0.2681, -0.07615, 0.2634), (0.1914, 0.6592, -0.469), (0.1914, -0.07615, -0.469), (-0.2681, 0.6592, -0.469), (-0.2681, -0.07615, -0.469), (0.2895, 0.8162, 0.9419), (0.2895, -0.2332, 0.9419), (-0.3663, 0.8162, 0.144), (-0.3663, -0.2332, 0.144), (0.2895, 0.8162, 1.153), (0.2895, -0.2332, 1.153), (-0.3663, 0.8162, 0.3548), (-0.3663, -0.2332, 0.3548), (0.2187, 0.7029, 1.067), (0.2187, -0.1198, 1.067), (-0.2954, 0.7029, 0.441), (-0.2954, -0.1198, 0.441), (0.1914, -0.07615, 0.6073), (0.1914, -0.07615, 0.392), (0.1914, -0.07615, 0.1768), (0.1914, -0.07615, -0.03847), (0.1914, -0.07615, -0.2537), (-0.2681, -0.07615, -0.3469), (-0.2681, -0.07615, -0.2249), (-0.2681, -0.07615, -0.1028), (-0.2681, -0.07615, 0.01927), (-0.2681, -0.07615, 0.1413), (-0.2681, 0.6592, -0.3469), (-0.2681, 0.6592, -0.2249), (-0.2681, 0.6592, -0.1028), (-0.2681, 0.6592, 0.01927), (-0.2681, 0.6592, 0.1413), (0.1914, 0.6592, 0.6073), (0.1914, 0.6592, 0.392), (0.1914, 0.6592, 0.1768), (0.1914, 0.6592, -0.03847), (0.1914, 0.6592, -0.2537), (0.1914, 0.5315, 0.8225), (0.1914, 0.0515, 0.8225), (-0.2681, 0.5315, 0.2634), (-0.2681, 0.0515, 0.2634), (0.1914, 0.5315, -0.469), (0.1914, 0.0515, -0.469), (-0.2681, 0.5315, -0.469), (-0.2681, 0.0515, -0.469), (0.2895, 0.6341, 0.9419), (0.2895, -0.05103, 0.9419), (-0.3663, 0.6341, 0.144), (-0.3663, -0.05103, 0.144), (0.2895, 0.6341, 1.153), (0.2895, -0.05103, 1.153), (-0.3663, 0.6341, 0.3548), (-0.3663, -0.05103, 0.3548), (0.2187, 0.4553, 1.067), (0.2187, 0.1278, 1.067), (-0.2954, 0.4553, 0.441), (-0.2954, 0.1278, 0.441), (0.1914, 0.0515, 0.6073), (0.1914, 0.5315, 0.6073), (0.1914, 0.0515, 0.392), (0.1914, 0.5315, 0.392), (0.1914, 0.0515, 0.1768), (0.1914, 0.5315, 0.1768), (0.1914, 0.0515, -0.03847), (0.1914, 0.5315, -0.03847), (0.1914, 0.0515, -0.2537), (0.1914, 0.5315, -0.2537), (-0.2681, 0.5315, 0.1413), (-0.2681, 0.0515, 0.1413), (-0.2681, 0.5315, 0.01927), (-0.2681, 0.0515, 0.01927), (-0.2681, 0.5315, -0.1028), (-0.2681, 0.0515, -0.1028), (-0.2681, 0.5315, -0.2249), (-0.2681, 0.0515, -0.2249), (-0.2681, 0.5315, -0.3469), (-0.2681, 0.0515, -0.3469), (-0.3297, 0.5315, -0.2249), (-0.3297, 0.5315, -0.3469), (-0.3297, 0.0515, -0.3469), (-0.3297, 0.0515, -0.2249), (-0.3297, 0.5315, -0.1028), (-0.3297, 0.5315, -0.2249), (-0.3297, 0.0515, -0.2249), (-0.3297, 0.0515, -0.1028), (-0.3297, 0.5315, 0.01927), (-0.3297, 0.5315, -0.1028), (-0.3297, 0.0515, -0.1028), (-0.3297, 0.0515, 0.01927), (-0.3297, 0.5315, -0.3469), (-0.3297, 0.5315, -0.469), (-0.3297, 0.0515, -0.469), (-0.3297, 0.0515, -0.3469), (-0.3211, 0.0515, -0.469), (-0.3211, -0.07615, -0.469), (-0.3211, -0.07615, -0.3469), (-0.3211, -0.07615, -0.2249), (-0.3211, -0.07615, -0.1028), (-0.3211, -0.07615, 0.01927), (-0.3211, -0.07615, 0.1413), (-0.3211, 0.6592, -0.469), (-0.3211, 0.6592, -0.3469), (-0.3211, 0.6592, -0.2249), (-0.3211, 0.6592, -0.1028), (-0.3211, 0.6592, 0.01927), (-0.3211, 0.6592, 0.1413), (-0.3211, 0.0515, 0.1413), (-0.3211, 0.0515, 0.01927), (-0.3211, 0.0515, -0.1028), (-0.3211, 0.0515, -0.2249), (-0.3211, 0.0515, -0.3469), (-0.3211, 0.5315, -0.469), (-0.3211, 0.5315, 0.1413), (-0.3211, 0.5315, 0.01927), (-0.3211, 0.5315, -0.1028), (-0.3211, 0.5315, -0.2249), (-0.3211, 0.5315, -0.3469), (0.2657, 0.4553, 1.028), (0.2657, 0.1278, 1.028), (-0.2484, 0.4553, 0.4024), (-0.2484, 0.1278, 0.4024), (0.2675, 0.8162, 1.171), (-0.3883, 0.8162, 0.3729), (0.1966, 0.1278, 1.085), (-0.3883, -0.2332, 0.3729), (0.1966, 0.7029, 1.085), (-0.3175, 0.7029, 0.4591), (-0.3175, -0.1198, 0.4591), (-0.3175, 0.1278, 0.4591), (-0.3883, -0.05103, 0.3729), (0.2675, -0.05103, 1.171), (-0.3883, 0.6341, 0.3729), (-0.3175, 0.4553, 0.4591), (0.1966, 0.4553, 1.085), (0.2675, -0.2332, 1.171), (0.2675, 0.6341, 1.171), (0.1966, -0.1198, 1.085), (-0.3908, 0.8162, 0.3749), (0.265, 0.8162, 1.173), (0.265, -0.2332, 1.173), (-0.3908, -0.2332, 0.3749), (-0.3199, 0.7029, 0.4611), (0.1942, 0.7029, 1.087), (0.1942, -0.1198, 1.087), (-0.3199, -0.1198, 0.4611), (-0.4013, -0.05103, 0.144), (-0.4013, -0.2332, 0.144), (-0.4013, -0.05103, 0.3548), (-0.4013, -0.2332, 0.3548), (-0.4013, 0.8162, 0.3548), (-0.4013, 0.8162, 0.144), (-0.4013, 0.6341, 0.144), (-0.4013, 0.6341, 0.3548), (0.2895, 0.8162, 0.9946), (0.2895, 0.8162, 1.047), (0.2895, 0.8162, 1.1), (0.2895, -0.2332, 1.1), (0.2895, -0.2332, 1.047), (0.2895, -0.2332, 0.9946), (-0.3663, -0.2332, 0.3021), (-0.3663, -0.2332, 0.2494), (-0.3663, -0.2332, 0.1967), (-0.3663, 0.8162, 0.3021), (-0.3663, 0.8162, 0.2494), (-0.3663, 0.8162, 0.1967), (-0.3663, 0.6341, 0.1967), (-0.3663, 0.6341, 0.2494), (-0.3663, 0.6341, 0.3021), (-0.3663, -0.05103, 0.1967), (-0.3663, -0.05103, 0.2494), (-0.3663, -0.05103, 0.3021), (0.2895, -0.05103, 0.9946), (0.2895, -0.05103, 1.047), (0.2895, -0.05103, 1.1), (0.2895, 0.6341, 0.9946), (0.2895, 0.6341, 1.047), (0.2895, 0.6341, 1.1), (-0.4013, -0.2332, 0.3021), (-0.4013, -0.2332, 0.2494), (-0.4013, -0.2332, 0.1967), (-0.4013, 0.8162, 0.3021), (-0.4013, 0.8162, 0.2494), (-0.4013, 0.8162, 0.1967), (-0.4013, 0.6341, 0.1967), (-0.4013, 0.6341, 0.2494), (-0.4013, 0.6341, 0.3021), (-0.4013, -0.05103, 0.1967), (-0.4013, -0.05103, 0.2494), (-0.4013, -0.05103, 0.3021), (-0.4029, 0.6341, 0.3121), (-0.4029, -0.05103, 0.3121), (-0.4029, -0.05103, 0.3448), (-0.4029, 0.6341, 0.3448), (-0.4029, 0.6341, 0.154), (-0.4029, -0.05103, 0.154), (-0.4029, -0.05103, 0.1867), (-0.4029, 0.6341, 0.1867), (-0.4029, 0.6341, 0.2067), (-0.4029, -0.05103, 0.2067), (-0.4029, -0.05103, 0.2394), (-0.4029, 0.6341, 0.2394), (-0.4029, 0.6341, 0.2594), (-0.4029, -0.05103, 0.2594), (-0.4029, -0.05103, 0.2921), (-0.4029, 0.6341, 0.2921), (0.3359, -0.05103, 0.9419), (0.3359, -0.2332, 0.9419), (0.3359, -0.05103, 1.153), (0.3359, -0.2332, 1.153), (0.3359, 0.8162, 1.1), (0.3359, 0.8162, 1.153), (0.3359, -0.2332, 0.9946), (0.3359, 0.8162, 0.9419), (0.3359, 0.6341, 0.9419), (0.3359, 0.6341, 1.153), (0.3359, -0.05103, 1.1), (0.3359, 0.6341, 1.1), (0.3359, 0.8162, 0.9946), (0.3359, 0.8162, 1.047), (0.3359, -0.2332, 1.1), (0.3359, -0.2332, 1.047), (0.3359, -0.05103, 0.9946), (0.3359, -0.05103, 1.047), (0.3359, 0.6341, 0.9946), (0.3359, 0.6341, 1.047), (0.09595, 0.1278, 1.167), (0.09595, -0.1198, 1.167), (-0.4181, 0.1278, 0.5418), (-0.4181, -0.1198, 0.5418), (-0.4181, 0.7029, 0.5418), (0.09595, 0.7029, 1.167), (0.03439, 0.1278, 1.218), (0.03439, -0.1198, 1.218), (-0.4797, 0.1278, 0.5924), (-0.4797, -0.1198, 0.5924), (-0.4797, 0.7029, 0.5924), (0.03439, 0.7029, 1.218), (0.09595, 0.4553, 1.167), (-0.4181, 0.4553, 0.5418), (0.03439, 0.4553, 1.218), (-0.4797, 0.4553, 0.5924), (0.1429, 0.4553, 1.129), (0.1429, 0.1278, 1.129), (-0.3711, 0.4553, 0.5032), (-0.3711, 0.1278, 0.5032), (0.002213, 0.06478, 1.179), (0.002213, -0.05685, 1.179), (-0.4475, 0.06478, 0.6316), (-0.4475, -0.05685, 0.6316), (-0.4475, 0.6399, 0.6316), (0.002213, 0.6399, 1.179), (0.002213, 0.5183, 1.179), (-0.4475, 0.5183, 0.6316), (0.04274, 0.06478, 1.146), (0.04274, -0.05685, 1.146), (-0.407, 0.06478, 0.5983), (-0.407, -0.05685, 0.5983), (-0.407, 0.6399, 0.5983), (0.04274, 0.6399, 1.146), (0.04274, 0.5183, 1.146), (-0.407, 0.5183, 0.5983), (-0.115, 0.6592, 0.4498), (0.0382, 0.6592, 0.6361), (0.0382, -0.07615, 0.6361), (-0.115, -0.07615, 0.4498), (-0.115, 0.6592, -0.469), (0.0382, 0.6592, -0.469), (0.0382, -0.07615, -0.469), (-0.115, -0.07615, -0.469), (-0.1477, 0.8162, 0.41), (0.07091, 0.8162, 0.676), (0.07091, -0.2332, 0.676), (-0.1477, -0.2332, 0.41), (-0.1477, 0.8162, 0.6208), (0.07091, 0.8162, 0.8868), (0.07091, -0.2332, 0.8868), (-0.1477, -0.2332, 0.6208), (0.0382, 0.6592, 0.452), (-0.115, 0.6592, 0.2966), (0.0382, 0.6592, 0.2678), (-0.115, 0.6592, 0.1435), (0.0382, 0.6592, 0.08359), (-0.115, 0.6592, -0.009604), (0.0382, 0.6592, -0.1006), (-0.115, 0.6592, -0.1627), (0.0382, 0.6592, -0.2848), (-0.115, 0.6592, -0.3159), (-0.115, -0.07615, 0.2966), (0.0382, -0.07615, 0.452), (-0.115, -0.07615, 0.1435), (0.0382, -0.07615, 0.2678), (-0.115, -0.07615, -0.009604), (0.0382, -0.07615, 0.08359), (-0.115, -0.07615, -0.1627), (0.0382, -0.07615, -0.1006), (-0.115, -0.07615, -0.3159), (0.0382, -0.07615, -0.2848), (-0.115, 0.0515, -0.469), (0.0382, 0.0515, -0.469), (-0.115, 0.5315, -0.469), (0.0382, 0.5315, -0.469), (-0.1722, 0.8162, 0.6409), (0.04641, 0.8162, 0.9069), (0.04641, -0.2332, 0.9069), (-0.1722, -0.2332, 0.6409), (-0.1486, 0.7029, 0.6696), (0.0228, 0.7029, 0.8782), (0.0228, -0.1198, 0.8782), (-0.1486, -0.1198, 0.6696), (-0.1477, 0.8162, 0.4627), (0.07091, 0.8162, 0.7287), (-0.1477, 0.8162, 0.5154), (0.07091, 0.8162, 0.7814), (-0.1477, 0.8162, 0.5681), (0.07091, 0.8162, 0.8341), (0.07091, -0.2332, 0.7287), (-0.1477, -0.2332, 0.4627), (0.07091, -0.2332, 0.7814), (-0.1477, -0.2332, 0.5154), (0.07091, -0.2332, 0.8341), (-0.1477, -0.2332, 0.5681), (-0.2674, 0.7029, 0.6679), (-0.208, 0.7029, 0.8105), (-0.1961, 0.7029, 0.7051), (-0.1351, 0.7029, 0.8992), (-0.007708, 0.7029, 0.9867), (-0.02477, 0.7029, 0.9136), (-0.007707, -0.1198, 0.9867), (-0.1351, -0.1198, 0.8992), (-0.02477, -0.1198, 0.9136), (-0.208, -0.1198, 0.8105), (-0.2674, -0.1198, 0.6679), (-0.1961, -0.1198, 0.7051), (-0.3307, 0.7029, 0.9113), (-0.3902, 0.7029, 0.7688), (-0.1304, 0.7029, 1.088), (-0.2578, 0.7029, 1.0), (-0.2578, -0.1198, 1.0), (-0.1304, -0.1198, 1.088), (-0.3902, -0.1198, 0.7688), (-0.3307, -0.1198, 0.9113), (-0.3923, 0.7029, 0.9619), (-0.4517, 0.7029, 0.8194), (-0.192, 0.7029, 1.138), (-0.3194, 0.7029, 1.051), (-0.3194, -0.1198, 1.051), (-0.192, -0.1198, 1.138), (-0.4517, -0.1198, 0.8194), (-0.3923, -0.1198, 0.9619), (-0.4517, 0.4553, 0.8194), (-0.3923, 0.4553, 0.9619), (-0.3194, 0.4553, 1.051), (-0.192, 0.4553, 1.138), (-0.3923, 0.1278, 0.9619), (-0.4517, 0.1278, 0.8194), (-0.192, 0.1278, 1.138), (-0.3194, 0.1278, 1.051), (-0.3307, 0.4553, 0.9113), (-0.3902, 0.4553, 0.7688), (-0.1304, 0.4553, 1.088), (-0.2578, 0.4553, 1.0), (-0.3902, 0.1278, 0.7688), (-0.3307, 0.1278, 0.9113), (-0.2578, 0.1278, 1.0), (-0.1304, 0.1278, 1.088), (-0.2838, 0.4553, 0.8727), (-0.3432, 0.4553, 0.7301), (-0.08343, 0.4553, 1.049), (-0.2108, 0.4553, 0.9615), (-0.2838, 0.1278, 0.8727), (-0.3432, 0.1278, 0.7301), (-0.08343, 0.1278, 1.049), (-0.2108, 0.1278, 0.9615), (-0.3816, 0.6399, 0.975), (-0.4357, 0.6399, 0.8321), (-0.2014, 0.6399, 1.12), (-0.3301, 0.6399, 1.038), (-0.3301, -0.05685, 1.038), (-0.2014, -0.05685, 1.12), (-0.4357, -0.05685, 0.8321), (-0.3816, -0.05685, 0.975), (-0.4357, 0.5183, 0.8321), (-0.3816, 0.5183, 0.975), (-0.3301, 0.5183, 1.038), (-0.2014, 0.5183, 1.12), (-0.4357, 0.06478, 0.8321), (-0.3816, 0.06478, 0.975), (-0.3301, 0.06478, 1.038), (-0.2014, 0.06478, 1.12), (-0.3952, 0.6399, 0.7988), (-0.3411, 0.6399, 0.9417), (-0.2896, 0.6399, 1.004), (-0.1608, 0.6399, 1.087), (-0.1608, -0.05685, 1.087), (-0.2896, -0.05685, 1.004), (-0.3411, -0.05685, 0.9417), (-0.3952, -0.05685, 0.7988), (-0.3411, 0.5183, 0.9417), (-0.3952, 0.5183, 0.7988), (-0.1608, 0.5183, 1.087), (-0.2896, 0.5183, 1.004), (-0.3411, 0.06478, 0.9417), (-0.3952, 0.06478, 0.7988), (-0.1608, 0.06478, 1.087), (-0.2896, 0.06478, 1.004)], [], [(46, 78, 119, 114), (299, 270, 5, 24), (302, 46, 6, 268), (69, 44, 4, 39), (289, 268, 6, 30), (43, 3, 11, 51), (8, 156, 220, 215), (264, 2, 10, 272), (40, 0, 8, 48), (266, 1, 9, 274), (19, 15, 143, 147), (322, 159, 13, 278), (170, 54, 155, 188), (316, 165, 14, 276), (16, 12, 141, 145), (54, 55, 132, 134), (264, 281, 34, 2), (281, 283, 33, 34), (283, 285, 32, 33), (285, 287, 31, 32), (287, 289, 30, 31), (40, 61, 35, 0), (61, 63, 36, 35), (63, 65, 37, 36), (65, 67, 38, 37), (67, 69, 39, 38), (266, 291, 20, 1), (291, 293, 21, 20), (293, 295, 22, 21), (295, 297, 23, 22), (297, 299, 24, 23), (43, 71, 29, 3), (70, 34, 108, 115), (26, 27, 100, 99), (34, 33, 107, 108), (74, 72, 116, 117), (25, 26, 99, 98), (33, 32, 106, 107), (75, 77, 112, 111), (29, 71, 109, 102), (47, 7, 97, 96), (2, 34, 70, 42), (42, 70, 71, 43), (23, 24, 68, 66), (66, 68, 69, 67), (22, 23, 66, 64), (64, 66, 67, 65), (21, 22, 64, 62), (62, 64, 65, 63), (20, 21, 62, 60), (60, 62, 63, 61), (1, 20, 60, 41), (41, 60, 61, 40), (14, 54, 134, 125), (59, 58, 135, 131), (16, 56, 136, 128), (52, 12, 124, 138), (162, 15, 151, 180), (1, 41, 49, 9), (41, 40, 48, 49), (178, 177, 226, 227), (176, 179, 52, 53), (2, 42, 50, 10), (42, 43, 51, 50), (24, 5, 45, 68), (68, 45, 44, 69), (271, 7, 47, 300), (300, 47, 46, 302), (7, 25, 98, 97), (80, 81, 82, 83), (78, 81, 80, 76), (79, 82, 81, 78), (77, 83, 82, 79), (76, 80, 83, 77), (84, 85, 86, 87), (76, 85, 84, 74), (77, 86, 85, 76), (75, 87, 86, 77), (74, 84, 87, 75), (88, 89, 90, 91), (74, 89, 88, 72), (75, 90, 89, 74), (73, 91, 90, 75), (72, 88, 91, 73), (92, 93, 94, 95), (46, 93, 92, 78), (47, 94, 93, 46), (79, 95, 94, 47), (78, 92, 95, 79), (113, 96, 97, 98), (109, 110, 101, 102), (110, 111, 100, 101), (111, 112, 99, 100), (112, 113, 98, 99), (105, 104, 119, 118), (106, 105, 118, 117), (107, 106, 117, 116), (108, 107, 116, 115), (115, 116, 110, 109), (104, 103, 114, 119), (73, 75, 111, 110), (27, 28, 101, 100), (71, 70, 115, 109), (79, 47, 96, 113), (28, 29, 102, 101), (6, 46, 114, 103), (78, 76, 118, 119), (30, 6, 103, 104), (72, 73, 110, 116), (77, 79, 113, 112), (31, 30, 104, 105), (76, 74, 117, 118), (32, 31, 105, 106), (58, 59, 123, 122), (57, 56, 120, 121), (122, 123, 247, 246), (56, 16, 233, 240), (58, 122, 246, 241), (17, 57, 228, 229), (57, 121, 245, 228), (332, 331, 333, 335, 311, 310), (121, 120, 244, 245), (18, 58, 241, 232), (123, 59, 230, 247), (326, 325, 327, 329, 309, 308), (120, 56, 240, 244), (59, 19, 231, 230), (15, 19, 130, 127), (18, 14, 125, 129), (19, 59, 131, 130), (17, 13, 137, 139), (130, 131, 135, 129, 125, 134, 132, 127), (57, 17, 139, 126), (55, 15, 127, 132), (53, 52, 138, 133), (12, 16, 128, 124), (138, 124, 128, 136, 126, 139, 137, 133), (13, 53, 133, 137), (56, 57, 126, 136), (306, 142, 146, 310), (304, 140, 144, 308), (276, 14, 140, 304), (337, 232, 238, 345), (14, 18, 144, 140), (278, 13, 142, 306), (13, 17, 146, 142), (17, 330, 332, 310, 146), (58, 18, 129, 135), (191, 180, 151, 150), (183, 188, 155, 152), (51, 11, 149, 148), (167, 10, 153, 185), (171, 51, 148, 189), (54, 14, 152, 155), (15, 55, 150, 151), (10, 50, 154, 153), (55, 173, 191, 150), (173, 172, 190, 191), (172, 171, 189, 190), (14, 165, 183, 152), (165, 166, 184, 183), (166, 167, 185, 184), (153, 154, 186, 185), (185, 186, 187, 184), (184, 187, 188, 183), (148, 149, 182, 189), (189, 182, 181, 190), (190, 181, 180, 191), (49, 48, 177, 174), (174, 177, 178, 175), (175, 178, 179, 176), (48, 8, 215, 216), (177, 48, 216, 226), (161, 9, 209, 214), (11, 164, 182, 149), (164, 163, 181, 182), (163, 162, 180, 181), (272, 10, 167, 312), (312, 167, 166, 314), (314, 166, 165, 316), (50, 168, 186, 154), (168, 169, 187, 186), (169, 170, 188, 187), (274, 9, 161, 318), (318, 161, 160, 320), (320, 160, 159, 322), (175, 176, 218, 225), (158, 12, 213, 212), (160, 161, 214, 223), (192, 193, 194, 195), (173, 193, 192, 170), (55, 194, 193, 173), (54, 195, 194, 55), (170, 192, 195, 54), (196, 197, 198, 199), (51, 197, 196, 50), (171, 198, 197, 51), (168, 199, 198, 171), (50, 196, 199, 168), (200, 201, 202, 203), (171, 201, 200, 168), (172, 202, 201, 171), (169, 203, 202, 172), (168, 200, 203, 169), (204, 205, 206, 207), (172, 205, 204, 169), (173, 206, 205, 172), (170, 207, 206, 173), (169, 204, 207, 170), (219, 212, 213, 217), (222, 218, 210, 211), (209, 208, 224, 214), (214, 224, 225, 223), (223, 225, 218, 222), (216, 215, 220, 226), (226, 220, 221, 227), (227, 221, 212, 219), (9, 49, 208, 209), (176, 53, 210, 218), (179, 178, 227, 219), (53, 13, 211, 210), (156, 157, 221, 220), (52, 179, 219, 217), (157, 158, 212, 221), (13, 159, 222, 211), (12, 52, 217, 213), (49, 174, 224, 208), (159, 160, 223, 222), (174, 175, 225, 224), (339, 336, 344, 347), (347, 344, 376, 379), (240, 233, 239, 242), (343, 340, 348, 351), (230, 231, 237, 236), (232, 241, 243, 238), (229, 228, 234, 235), (242, 239, 253, 254), (236, 357, 364, 230), (361, 241, 246, 369), (363, 360, 368, 371), (375, 371, 368, 372), (373, 369, 246, 247), (252, 255, 263, 260), (390, 389, 404, 407), (235, 234, 248, 249), (356, 359, 366, 365), (238, 243, 255, 252), (351, 348, 380, 383), (236, 237, 251, 250), (355, 362, 240, 242), (394, 393, 400, 403), (383, 380, 397, 398), (250, 251, 259, 258), (388, 250, 258, 405), (254, 253, 261, 262), (379, 376, 393, 394), (249, 248, 256, 257), (381, 249, 257, 396), (253, 378, 395, 261), (385, 386, 403, 400), (387, 254, 262, 402), (255, 384, 401, 263), (251, 382, 399, 259), (256, 406, 396, 257), (261, 395, 402, 262), (407, 404, 398, 397), (405, 258, 259, 399), (353, 360, 363, 354), (243, 352, 384, 255), (243, 241, 361, 352), (237, 350, 382, 251), (358, 234, 228, 367), (234, 358, 391, 248), (392, 260, 263, 401), (248, 391, 406, 256), (365, 366, 375, 372), (367, 228, 245, 374), (377, 252, 260, 392), (245, 244, 370, 374), (230, 364, 373, 247), (240, 362, 370, 244), (357, 236, 250, 388), (359, 356, 389, 390), (353, 354, 386, 385), (355, 242, 254, 387), (345, 238, 252, 377), (231, 342, 350, 237), (349, 235, 249, 381), (239, 346, 378, 253), (341, 229, 235, 349), (233, 338, 346, 239), (163, 321, 323, 162), (321, 320, 322, 323), (164, 319, 321, 163), (319, 318, 320, 321), (11, 275, 319, 164), (275, 274, 318, 319), (157, 315, 317, 158), (315, 314, 316, 317), (156, 313, 315, 157), (313, 312, 314, 315), (8, 273, 313, 156), (273, 272, 312, 313), (327, 325, 336, 339), (16, 328, 338, 233), (15, 279, 307, 143), (279, 278, 306, 307), (333, 331, 340, 343), (19, 334, 342, 231), (12, 277, 305, 141), (277, 276, 304, 305), (141, 305, 309, 145), (305, 304, 308, 309), (143, 307, 311, 147), (307, 306, 310, 311), (329, 328, 16, 145, 309), (324, 18, 232, 337), (335, 334, 19, 147, 311), (330, 17, 229, 341), (45, 301, 303, 44), (301, 300, 302, 303), (5, 270, 301, 45), (270, 271, 300, 301), (26, 25, 298, 296), (296, 298, 299, 297), (27, 26, 296, 294), (294, 296, 297, 295), (28, 27, 294, 292), (292, 294, 295, 293), (29, 28, 292, 290), (290, 292, 293, 291), (3, 29, 290, 267), (267, 290, 291, 266), (38, 39, 288, 286), (286, 288, 289, 287), (37, 38, 286, 284), (284, 286, 287, 285), (36, 37, 284, 282), (282, 284, 285, 283), (35, 36, 282, 280), (280, 282, 283, 281), (0, 35, 280, 265), (265, 280, 281, 264), (158, 317, 277, 12), (317, 316, 276, 277), (162, 323, 279, 15), (323, 322, 278, 279), (3, 267, 275, 11), (267, 266, 274, 275), (0, 265, 273, 8), (265, 264, 272, 273), (39, 4, 269, 288), (288, 269, 268, 289), (44, 303, 269, 4), (303, 302, 268, 269), (25, 7, 271, 298), (298, 271, 270, 299), (324, 325, 326), (327, 328, 329), (330, 331, 332), (333, 334, 335), (379, 394, 395, 378), (377, 392, 393, 376), (385, 400, 401, 384), (387, 402, 403, 386), (383, 398, 399, 382), (381, 396, 397, 380), (394, 403, 402, 395), (392, 401, 400, 393), (407, 397, 396, 406), (405, 399, 398, 404), (353, 385, 384, 352), (355, 387, 386, 354), (351, 383, 382, 350), (349, 381, 380, 348), (359, 390, 391, 358), (357, 388, 389, 356), (390, 407, 406, 391), (388, 405, 404, 389), (365, 372, 373, 364), (367, 374, 375, 366), (371, 375, 374, 370), (369, 373, 372, 368), (363, 371, 370, 362), (361, 369, 368, 360), (356, 365, 364, 357), (358, 367, 366, 359), (360, 353, 352, 361), (362, 355, 354, 363), (343, 351, 350, 342), (341, 349, 348, 340), (347, 379, 378, 346), (345, 377, 376, 344), (339, 347, 346, 338), (337, 345, 344, 336), (327, 339, 338, 328), (324, 337, 336, 325), (333, 343, 342, 334), (330, 341, 340, 331), (18, 324, 326, 308, 144)])
me_cylinder_012.polygons.foreach_set('material_index', [0, 0, 0, 0, 0, 0, 2, 0, 0, 0, 3, 0, 0, 0, 3, 3, 0, 0, 0, 0, 0, 0, 0, 0, 0, 0, 0, 0, 0, 0, 0, 0, 0, 0, 0, 0, 0, 0, 0, 0, 0, 0, 0, 0, 0, 0, 0, 0, 0, 0, 0, 0, 0, 3, 3, 3, 3, 0, 0, 0, 2, 0, 0, 0, 0, 0, 0, 0, 0, 2, 2, 2, 2, 2, 2, 2, 2, 2, 2, 2, 2, 2, 2, 2, 2, 2, 2, 2, 2, 0, 0, 0, 0, 0, 0, 0, 0, 0, 0, 0, 0, 0, 0, 0, 0, 0, 0, 0, 0, 0, 0, 0, 0, 0, 0, 0, 3, 0, 3, 0, 2, 0, 3, 0, 2, 0, 3, 3, 3, 3, 3, 3, 3, 3, 3, 3, 3, 3, 3, 0, 0, 0, 2, 3, 0, 3, 2, 3, 0, 0, 0, 0, 0, 0, 0, 0, 0, 0, 0, 0, 0, 0, 0, 0, 0, 0, 0, 0, 0, 0, 0, 2, 2, 2, 0, 0, 0, 0, 0, 0, 0, 0, 0, 0, 0, 0, 2, 2, 2, 1, 1, 1, 1, 1, 1, 1, 1, 1, 1, 1, 1, 1, 1, 1, 1, 1, 1, 1, 1, 2, 2, 2, 2, 2, 2, 2, 2, 2, 2, 2, 2, 2, 2, 2, 2, 2, 2, 2, 2, 2, 2, 2, 2, 2, 2, 2, 2, 2, 2, 2, 0, 0, 2, 2, 2, 2, 2, 2, 2, 2, 2, 2, 2, 2, 2, 2, 2, 2, 2, 2, 2, 2, 2, 2, 2, 2, 2, 2, 2, 2, 2, 2, 2, 2, 2, 2, 2, 2, 0, 2, 2, 2, 2, 2, 2, 2, 2, 2, 2, 2, 2, 0, 0, 0, 0, 0, 0, 0, 0, 0, 0, 0, 0, 2, 2, 0, 0, 2, 2, 0, 0, 0, 0, 0, 0, 2, 2, 2, 2, 0, 0, 0, 0, 0, 0, 0, 0, 0, 0, 0, 0, 0, 0, 0, 0, 0, 0, 0, 0, 0, 0, 0, 0, 0, 0, 0, 0, 0, 0, 0, 0, 0, 0, 0, 0, 0, 0, 2, 2, 2, 2, 2, 2, 2, 2, 2, 2, 2, 2, 2, 2, 2, 2, 2, 2, 2, 2, 2, 2, 2, 2, 0, 0, 2, 2, 2, 2, 2, 2, 2, 2, 2, 2, 2, 2, 2, 2, 2, 2, 2])
me_cylinder_012.materials.append(mat_material_004)
me_cylinder_012.materials.append(mat_material_006)
me_cylinder_012.materials.append(mat_material_003)
me_cylinder_012.materials.append(mat_material)
me_cylinder_012.use_remesh_preserve_volume = False
me_cylinder_012.use_remesh_preserve_attributes = False
me_cylinder_012.use_mirror_vertex_groups = False
me_cylinder_012.update()

# ---- objects
ob_cylinder_003 = bpy.data.objects.new('Cylinder.003', me_cylinder_022)
ob_cylinder_002 = bpy.data.objects.new('Cylinder.002', me_cylinder_021)
ob_cylinder_001 = bpy.data.objects.new('Cylinder.001', me_cylinder_020)
ob_cube = bpy.data.objects.new('Cube', me_cube_070)
ob_cylinder_004 = bpy.data.objects.new('Cylinder.004', me_cylinder_023)
ob_cylinder = bpy.data.objects.new('Cylinder', me_cylinder_018)
ob_cube_001 = bpy.data.objects.new('Cube.001', me_cube_071)
ob_cylinder_010 = bpy.data.objects.new('Cylinder.010', me_cylinder_012)
ob_lamp_003 = bpy.data.objects.new('Lamp.003', light_lamp_004)
ob_lamp_001 = bpy.data.objects.new('Lamp.001', light_lamp_001)
ob_sun = bpy.data.objects.new('Sun', light_sun)
ob_lamp = bpy.data.objects.new('Lamp', light_lamp)
ob_camera = bpy.data.objects.new('Camera', cam_camera)

# ---- transforms, parenting, visibility, modifiers, constraints
ob_cylinder_003.location = (-0.5833, 5.18e-08, 0.2465)
ob_cylinder_003.rotation_euler = (1.571, -1.479, -7.64e-07)
ob_cylinder_003.lineart.crease_threshold = 0.0
_m = ob_cylinder_003.modifiers.new('Array', 'ARRAY')
_m.use_constant_offset = True
_m.constant_offset_displace = (-0.1, 0.0, 0.0)
_m.use_relative_offset = False
_m = ob_cylinder_003.modifiers.new('Bevel', 'BEVEL')
_m.width = 0.003
_m.width_pct = 0.003
_m.limit_method = 'NONE'
_m.spread = 0.0
ob_cylinder_002.location = (-0.5214, 2.67e-08, 0.4333)
ob_cylinder_002.rotation_euler = (1.571, -1.218, -1.817e-07)
ob_cylinder_002.lineart.crease_threshold = 0.0
_m = ob_cylinder_002.modifiers.new('Array', 'ARRAY')
_m.use_constant_offset = True
_m.constant_offset_displace = (-0.1, 0.0, 0.0)
_m.use_relative_offset = False
_m = ob_cylinder_002.modifiers.new('Bevel', 'BEVEL')
_m.width = 0.003
_m.width_pct = 0.003
_m.limit_method = 'NONE'
_m.spread = 0.0
ob_cylinder_001.location = (-0.3433, 2.665e-09, 0.6122)
ob_cylinder_001.rotation_euler = (1.571, -0.6299, -1.95e-08)
ob_cylinder_001.lineart.crease_threshold = 0.0
_m = ob_cylinder_001.modifiers.new('Array', 'ARRAY')
_m.use_constant_offset = True
_m.constant_offset_displace = (-0.1, 0.0, 0.0)
_m.use_relative_offset = False
_m = ob_cylinder_001.modifiers.new('Bevel', 'BEVEL')
_m.width = 0.003
_m.width_pct = 0.003
_m.limit_method = 'NONE'
_m.spread = 0.0
ob_cube.location = (-0.258, 0.0, -0.7341)
ob_cube.lineart.crease_threshold = 0.0
_m = ob_cube.modifiers.new('Bevel', 'BEVEL')
_m.width = 0.008
_m.width_pct = 0.008
_m.limit_method = 'NONE'
_m.angle_limit = 0.2129
_m.spread = 0.0
ob_cylinder_004.location = (-0.3856, -0.4089, 0.4274)
ob_cylinder_004.rotation_euler = (1.571, -0.0, 0.0)
ob_cylinder_004.lineart.crease_threshold = 0.0
_m = ob_cylinder_004.modifiers.new('Bevel', 'BEVEL')
_m.width = 0.006
_m.width_pct = 0.006
_m.limit_method = 'NONE'
_m.spread = 0.0
_m = ob_cylinder_004.modifiers.new('Mirror', 'MIRROR')
_m.use_axis = (False, True, False)
_m.mirror_object = ob_cube
ob_cylinder.location = (-0.1613, -7.857e-09, 0.6905)
ob_cylinder.rotation_euler = (1.571, -0.4156, 9.991e-09)
ob_cylinder.lineart.crease_threshold = 0.0
_m = ob_cylinder.modifiers.new('Array', 'ARRAY')
_m.use_constant_offset = True
_m.constant_offset_displace = (-0.1, 0.0, 0.0)
_m.use_relative_offset = False
_m = ob_cylinder.modifiers.new('Bevel', 'BEVEL')
_m.width = 0.003
_m.width_pct = 0.003
_m.limit_method = 'NONE'
_m.spread = 0.0
ob_cube_001.location = (-0.1184, -0.2868, 0.6325)
ob_cube_001.rotation_euler = (7.467e-08, -0.8727, -1.601e-07)
ob_cube_001.lineart.crease_threshold = 0.0
_m = ob_cube_001.modifiers.new('Mirror', 'MIRROR')
_m.use_axis = (False, True, False)
_m.mirror_object = ob_cube
ob_cylinder_010.location = (-0.1929, -0.2915, -0.4556)
ob_cylinder_010.lineart.crease_threshold = 0.0
_m = ob_cylinder_010.modifiers.new('Bevel', 'BEVEL')
_m.width = 0.016
_m.width_pct = 0.016
_m.limit_method = 'NONE'
_m.angle_limit = 0.2129
_m.spread = 0.0
ob_lamp_003.location = (-4.967, -6.56, 4.479)
ob_lamp_003.rotation_euler = (0.6503, 0.05522, 1.831)
ob_lamp_003.lock_rotations_4d = False
ob_lamp_003.empty_display_type = 'ARROWS'
ob_lamp_003.color = (0.0, 0.0, 0.0, 0.0)
ob_lamp_003.lineart.crease_threshold = 0.0
ob_lamp_001.location = (-7.142, 6.653, 2.196)
ob_lamp_001.rotation_euler = (0.6503, 0.05522, 1.866)
ob_lamp_001.lock_rotations_4d = False
ob_lamp_001.empty_display_type = 'ARROWS'
ob_lamp_001.color = (0.0, 0.0, 0.0, 0.0)
ob_lamp_001.lineart.crease_threshold = 0.0
ob_sun.location = (0.7973, 7.599, 4.7)
ob_sun.rotation_euler = (-0.4189, -0.1396, 0.2094)
ob_sun.lineart.crease_threshold = 0.0
ob_lamp.location = (1.882, 5.14, 3.31)
ob_lamp.rotation_euler = (0.6503, 0.05522, 1.866)
ob_lamp.lock_rotations_4d = False
ob_lamp.empty_display_type = 'ARROWS'
ob_lamp.color = (0.0, 0.0, 0.0, 0.0)
ob_lamp.lineart.crease_threshold = 0.0
ob_camera.location = (-10.11, -9.886, 7.949)
ob_camera.rotation_euler = (1.047, 0.0, -0.7854)
ob_camera.lock_rotations_4d = False
ob_camera.empty_display_type = 'ARROWS'
ob_camera.color = (0.0, 0.0, 0.0, 0.0)
ob_camera.display_type = 'WIRE'
ob_camera.lineart.crease_threshold = 0.0

# ---- collection membership
col_collection_1.objects.link(ob_cylinder_003)
col_collection_1.objects.link(ob_cylinder_002)
col_collection_1.objects.link(ob_cylinder_001)
col_collection_1.objects.link(ob_cube)
col_collection_1.objects.link(ob_cylinder_004)
col_collection_1.objects.link(ob_cylinder)
col_collection_1.objects.link(ob_cube_001)
col_collection_1.objects.link(ob_cylinder_010)
col_collection_1.objects.link(ob_lamp_003)
col_collection_1.objects.link(ob_lamp_001)
col_collection_1.objects.link(ob_sun)
col_collection_1.objects.link(ob_lamp)
col_collection_1.objects.link(ob_camera)

# ---- scene / render settings (as saved in the file)
scene.camera = ob_camera
scene.frame_start = 1; scene.frame_end = 250; scene.frame_set(1)
scene.render.engine = 'BLENDER_EEVEE_NEXT'
scene.render.image_settings.compression = 90
scene.render.resolution_x = 320
scene.render.resolution_y = 520
scene.render.resolution_percentage = 50
scene.render.dither_intensity = 0.0
scene.render.film_transparent = True
scene.render.bake_margin = 2
scene.render.bake_bias = 0.0
scene.cycles.use_denoising = False
scene.cycles.samples = 10
scene.cycles.sampling_pattern = 'TABULATED_SOBOL'
scene.cycles.light_sampling_threshold = 0.0
scene.cycles.use_adaptive_sampling = False
scene.cycles.use_light_tree = False
scene.cycles.blur_glossy = 0.0
scene.cycles.volume_bounces = 1
scene.cycles.pixel_filter_type = 'GAUSSIAN'
scene.cycles.sample_clamp_indirect = 0.0
scene.view_settings.view_transform = 'Standard'
bpy.context.view_layer.update()
